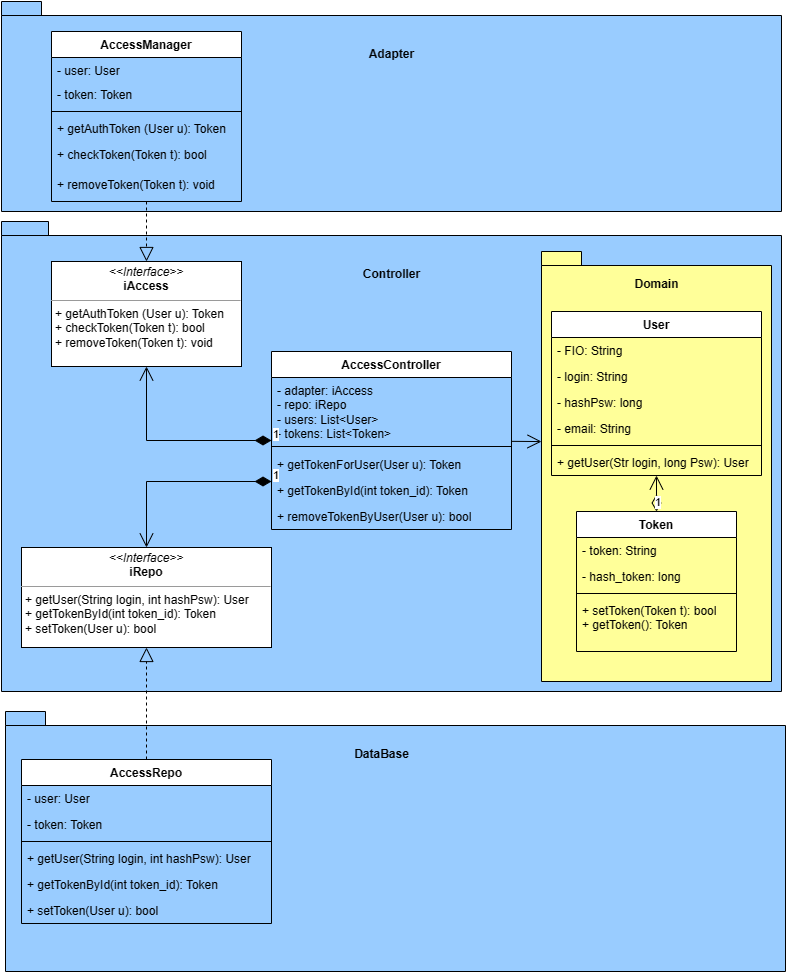

The diagram above was exported from draw.io. Its source (the exported page's mxGraphModel, read from the mxfile embedded in the PNG):
<mxGraphModel dx="1112" dy="481" grid="1" gridSize="10" guides="1" tooltips="1" connect="1" arrows="1" fold="1" page="1" pageScale="1" pageWidth="827" pageHeight="1169" math="0" shadow="0">
  <root>
    <mxCell id="WIyWlLk6GJQsqaUBKTNV-0" />
    <mxCell id="WIyWlLk6GJQsqaUBKTNV-1" parent="WIyWlLk6GJQsqaUBKTNV-0" />
    <mxCell id="Q1fUVDtMNxo-blaXMV8N-1" value="" style="shape=folder;fontStyle=1;spacingTop=10;tabWidth=40;tabHeight=14;tabPosition=left;html=1;whiteSpace=wrap;fillColor=#99CCFF;" vertex="1" parent="WIyWlLk6GJQsqaUBKTNV-1">
      <mxGeometry x="20" y="10" width="780" height="210" as="geometry" />
    </mxCell>
    <mxCell id="Q1fUVDtMNxo-blaXMV8N-2" value="AccessManager" style="swimlane;fontStyle=1;align=center;verticalAlign=top;childLayout=stackLayout;horizontal=1;startSize=26;horizontalStack=0;resizeParent=1;resizeParentMax=0;resizeLast=0;collapsible=1;marginBottom=0;whiteSpace=wrap;html=1;" vertex="1" parent="WIyWlLk6GJQsqaUBKTNV-1">
      <mxGeometry x="70" y="40" width="190" height="170" as="geometry" />
    </mxCell>
    <mxCell id="Q1fUVDtMNxo-blaXMV8N-3" value="- user: User" style="text;strokeColor=none;fillColor=none;align=left;verticalAlign=top;spacingLeft=4;spacingRight=4;overflow=hidden;rotatable=0;points=[[0,0.5],[1,0.5]];portConstraint=eastwest;whiteSpace=wrap;html=1;" vertex="1" parent="Q1fUVDtMNxo-blaXMV8N-2">
      <mxGeometry y="26" width="190" height="24" as="geometry" />
    </mxCell>
    <mxCell id="Q1fUVDtMNxo-blaXMV8N-7" value="- token: Token" style="text;strokeColor=none;fillColor=none;align=left;verticalAlign=top;spacingLeft=4;spacingRight=4;overflow=hidden;rotatable=0;points=[[0,0.5],[1,0.5]];portConstraint=eastwest;whiteSpace=wrap;html=1;" vertex="1" parent="Q1fUVDtMNxo-blaXMV8N-2">
      <mxGeometry y="50" width="190" height="26" as="geometry" />
    </mxCell>
    <mxCell id="Q1fUVDtMNxo-blaXMV8N-4" value="" style="line;strokeWidth=1;fillColor=none;align=left;verticalAlign=middle;spacingTop=-1;spacingLeft=3;spacingRight=3;rotatable=0;labelPosition=right;points=[];portConstraint=eastwest;strokeColor=inherit;" vertex="1" parent="Q1fUVDtMNxo-blaXMV8N-2">
      <mxGeometry y="76" width="190" height="8" as="geometry" />
    </mxCell>
    <mxCell id="Q1fUVDtMNxo-blaXMV8N-5" value="+ getAuthToken (User u): Token" style="text;strokeColor=none;fillColor=none;align=left;verticalAlign=top;spacingLeft=4;spacingRight=4;overflow=hidden;rotatable=0;points=[[0,0.5],[1,0.5]];portConstraint=eastwest;whiteSpace=wrap;html=1;" vertex="1" parent="Q1fUVDtMNxo-blaXMV8N-2">
      <mxGeometry y="84" width="190" height="26" as="geometry" />
    </mxCell>
    <mxCell id="Q1fUVDtMNxo-blaXMV8N-8" value="+ checkToken(Token t): bool" style="text;strokeColor=none;fillColor=none;align=left;verticalAlign=top;spacingLeft=4;spacingRight=4;overflow=hidden;rotatable=0;points=[[0,0.5],[1,0.5]];portConstraint=eastwest;whiteSpace=wrap;html=1;" vertex="1" parent="Q1fUVDtMNxo-blaXMV8N-2">
      <mxGeometry y="110" width="190" height="30" as="geometry" />
    </mxCell>
    <mxCell id="Q1fUVDtMNxo-blaXMV8N-9" value="+ removeToken(Token t): void" style="text;strokeColor=none;fillColor=none;align=left;verticalAlign=top;spacingLeft=4;spacingRight=4;overflow=hidden;rotatable=0;points=[[0,0.5],[1,0.5]];portConstraint=eastwest;whiteSpace=wrap;html=1;" vertex="1" parent="Q1fUVDtMNxo-blaXMV8N-2">
      <mxGeometry y="140" width="190" height="30" as="geometry" />
    </mxCell>
    <mxCell id="Q1fUVDtMNxo-blaXMV8N-6" value="" style="shape=folder;fontStyle=1;spacingTop=10;tabWidth=40;tabHeight=14;tabPosition=left;html=1;whiteSpace=wrap;fillColor=#99CCFF;" vertex="1" parent="WIyWlLk6GJQsqaUBKTNV-1">
      <mxGeometry x="20" y="230" width="780" height="470" as="geometry" />
    </mxCell>
    <mxCell id="Q1fUVDtMNxo-blaXMV8N-10" value="AccessController" style="swimlane;fontStyle=1;align=center;verticalAlign=top;childLayout=stackLayout;horizontal=1;startSize=26;horizontalStack=0;resizeParent=1;resizeParentMax=0;resizeLast=0;collapsible=1;marginBottom=0;whiteSpace=wrap;html=1;" vertex="1" parent="WIyWlLk6GJQsqaUBKTNV-1">
      <mxGeometry x="290" y="360" width="240" height="178" as="geometry">
        <mxRectangle x="170" y="270" width="100" height="30" as="alternateBounds" />
      </mxGeometry>
    </mxCell>
    <mxCell id="Q1fUVDtMNxo-blaXMV8N-11" value="- adapter: iAccess&lt;br&gt;- repo: iRepo&lt;br&gt;- users: List&amp;lt;User&amp;gt;&lt;br&gt;- tokens: List&amp;lt;Token&amp;gt;" style="text;strokeColor=none;fillColor=none;align=left;verticalAlign=top;spacingLeft=4;spacingRight=4;overflow=hidden;rotatable=0;points=[[0,0.5],[1,0.5]];portConstraint=eastwest;whiteSpace=wrap;html=1;" vertex="1" parent="Q1fUVDtMNxo-blaXMV8N-10">
      <mxGeometry y="26" width="240" height="64" as="geometry" />
    </mxCell>
    <mxCell id="Q1fUVDtMNxo-blaXMV8N-12" value="" style="line;strokeWidth=1;fillColor=none;align=left;verticalAlign=middle;spacingTop=-1;spacingLeft=3;spacingRight=3;rotatable=0;labelPosition=right;points=[];portConstraint=eastwest;strokeColor=inherit;" vertex="1" parent="Q1fUVDtMNxo-blaXMV8N-10">
      <mxGeometry y="90" width="240" height="10" as="geometry" />
    </mxCell>
    <mxCell id="Q1fUVDtMNxo-blaXMV8N-13" value="+ getTokenForUser(User u): Token&lt;br&gt;" style="text;strokeColor=none;fillColor=none;align=left;verticalAlign=top;spacingLeft=4;spacingRight=4;overflow=hidden;rotatable=0;points=[[0,0.5],[1,0.5]];portConstraint=eastwest;whiteSpace=wrap;html=1;" vertex="1" parent="Q1fUVDtMNxo-blaXMV8N-10">
      <mxGeometry y="100" width="240" height="26" as="geometry" />
    </mxCell>
    <mxCell id="Q1fUVDtMNxo-blaXMV8N-16" value="+ getTokenById(int token_id): Token&lt;br&gt;" style="text;strokeColor=none;fillColor=none;align=left;verticalAlign=top;spacingLeft=4;spacingRight=4;overflow=hidden;rotatable=0;points=[[0,0.5],[1,0.5]];portConstraint=eastwest;whiteSpace=wrap;html=1;" vertex="1" parent="Q1fUVDtMNxo-blaXMV8N-10">
      <mxGeometry y="126" width="240" height="26" as="geometry" />
    </mxCell>
    <mxCell id="Q1fUVDtMNxo-blaXMV8N-17" value="+ removeTokenByUser(User u): bool" style="text;strokeColor=none;fillColor=none;align=left;verticalAlign=top;spacingLeft=4;spacingRight=4;overflow=hidden;rotatable=0;points=[[0,0.5],[1,0.5]];portConstraint=eastwest;whiteSpace=wrap;html=1;" vertex="1" parent="Q1fUVDtMNxo-blaXMV8N-10">
      <mxGeometry y="152" width="240" height="26" as="geometry" />
    </mxCell>
    <mxCell id="Q1fUVDtMNxo-blaXMV8N-15" value="&lt;p style=&quot;margin:0px;margin-top:4px;text-align:center;&quot;&gt;&lt;i&gt;&amp;lt;&amp;lt;Interface&amp;gt;&amp;gt;&lt;/i&gt;&lt;br&gt;&lt;b&gt;iAccess&lt;/b&gt;&lt;/p&gt;&lt;hr size=&quot;1&quot;&gt;&lt;p style=&quot;margin:0px;margin-left:4px;&quot;&gt;+ getAuthToken (User u): Token&lt;br&gt;+ checkToken(Token t): bool&lt;br&gt;&lt;/p&gt;&lt;p style=&quot;margin:0px;margin-left:4px;&quot;&gt;+ removeToken(Token t): void&lt;br&gt;&lt;/p&gt;" style="verticalAlign=top;align=left;overflow=fill;fontSize=12;fontFamily=Helvetica;html=1;whiteSpace=wrap;" vertex="1" parent="WIyWlLk6GJQsqaUBKTNV-1">
      <mxGeometry x="70" y="270" width="190" height="105" as="geometry" />
    </mxCell>
    <mxCell id="Q1fUVDtMNxo-blaXMV8N-18" value="&lt;p style=&quot;margin:0px;margin-top:4px;text-align:center;&quot;&gt;&lt;i&gt;&amp;lt;&amp;lt;Interface&amp;gt;&amp;gt;&lt;/i&gt;&lt;br&gt;&lt;b&gt;iRepo&lt;/b&gt;&lt;/p&gt;&lt;hr size=&quot;1&quot;&gt;&lt;p style=&quot;margin:0px;margin-left:4px;&quot;&gt;+ getUser(String login, int hashPsw): User&lt;br&gt;+ getTokenById(int token_id): Token&lt;/p&gt;&lt;p style=&quot;margin:0px;margin-left:4px;&quot;&gt;+ setToken(User u): bool&lt;/p&gt;" style="verticalAlign=top;align=left;overflow=fill;fontSize=12;fontFamily=Helvetica;html=1;whiteSpace=wrap;" vertex="1" parent="WIyWlLk6GJQsqaUBKTNV-1">
      <mxGeometry x="40" y="556" width="250" height="100" as="geometry" />
    </mxCell>
    <mxCell id="Q1fUVDtMNxo-blaXMV8N-22" value="" style="endArrow=block;dashed=1;endFill=0;endSize=12;html=1;rounded=0;" edge="1" parent="WIyWlLk6GJQsqaUBKTNV-1" source="Q1fUVDtMNxo-blaXMV8N-9" target="Q1fUVDtMNxo-blaXMV8N-15">
      <mxGeometry width="160" relative="1" as="geometry">
        <mxPoint x="330" y="210" as="sourcePoint" />
        <mxPoint x="490" y="210" as="targetPoint" />
      </mxGeometry>
    </mxCell>
    <mxCell id="Q1fUVDtMNxo-blaXMV8N-23" value="" style="shape=folder;fontStyle=1;spacingTop=10;tabWidth=40;tabHeight=14;tabPosition=left;html=1;whiteSpace=wrap;fillColor=#99CCFF;" vertex="1" parent="WIyWlLk6GJQsqaUBKTNV-1">
      <mxGeometry x="24" y="720" width="780" height="260" as="geometry" />
    </mxCell>
    <mxCell id="Q1fUVDtMNxo-blaXMV8N-24" value="AccessRepo" style="swimlane;fontStyle=1;align=center;verticalAlign=top;childLayout=stackLayout;horizontal=1;startSize=26;horizontalStack=0;resizeParent=1;resizeParentMax=0;resizeLast=0;collapsible=1;marginBottom=0;whiteSpace=wrap;html=1;" vertex="1" parent="WIyWlLk6GJQsqaUBKTNV-1">
      <mxGeometry x="40" y="768" width="250" height="164" as="geometry" />
    </mxCell>
    <mxCell id="Q1fUVDtMNxo-blaXMV8N-25" value="- user: User" style="text;strokeColor=none;fillColor=none;align=left;verticalAlign=top;spacingLeft=4;spacingRight=4;overflow=hidden;rotatable=0;points=[[0,0.5],[1,0.5]];portConstraint=eastwest;whiteSpace=wrap;html=1;" vertex="1" parent="Q1fUVDtMNxo-blaXMV8N-24">
      <mxGeometry y="26" width="250" height="26" as="geometry" />
    </mxCell>
    <mxCell id="Q1fUVDtMNxo-blaXMV8N-28" value="- token: Token" style="text;strokeColor=none;fillColor=none;align=left;verticalAlign=top;spacingLeft=4;spacingRight=4;overflow=hidden;rotatable=0;points=[[0,0.5],[1,0.5]];portConstraint=eastwest;whiteSpace=wrap;html=1;" vertex="1" parent="Q1fUVDtMNxo-blaXMV8N-24">
      <mxGeometry y="52" width="250" height="26" as="geometry" />
    </mxCell>
    <mxCell id="Q1fUVDtMNxo-blaXMV8N-26" value="" style="line;strokeWidth=1;fillColor=none;align=left;verticalAlign=middle;spacingTop=-1;spacingLeft=3;spacingRight=3;rotatable=0;labelPosition=right;points=[];portConstraint=eastwest;strokeColor=inherit;" vertex="1" parent="Q1fUVDtMNxo-blaXMV8N-24">
      <mxGeometry y="78" width="250" height="8" as="geometry" />
    </mxCell>
    <mxCell id="Q1fUVDtMNxo-blaXMV8N-27" value="+ getUser(String login, int hashPsw): User" style="text;strokeColor=none;fillColor=none;align=left;verticalAlign=top;spacingLeft=4;spacingRight=4;overflow=hidden;rotatable=0;points=[[0,0.5],[1,0.5]];portConstraint=eastwest;whiteSpace=wrap;html=1;" vertex="1" parent="Q1fUVDtMNxo-blaXMV8N-24">
      <mxGeometry y="86" width="250" height="26" as="geometry" />
    </mxCell>
    <mxCell id="Q1fUVDtMNxo-blaXMV8N-29" value="+ getTokenById(int token_id): Token" style="text;strokeColor=none;fillColor=none;align=left;verticalAlign=top;spacingLeft=4;spacingRight=4;overflow=hidden;rotatable=0;points=[[0,0.5],[1,0.5]];portConstraint=eastwest;whiteSpace=wrap;html=1;" vertex="1" parent="Q1fUVDtMNxo-blaXMV8N-24">
      <mxGeometry y="112" width="250" height="26" as="geometry" />
    </mxCell>
    <mxCell id="Q1fUVDtMNxo-blaXMV8N-30" value="+ setToken(User u): bool" style="text;strokeColor=none;fillColor=none;align=left;verticalAlign=top;spacingLeft=4;spacingRight=4;overflow=hidden;rotatable=0;points=[[0,0.5],[1,0.5]];portConstraint=eastwest;whiteSpace=wrap;html=1;" vertex="1" parent="Q1fUVDtMNxo-blaXMV8N-24">
      <mxGeometry y="138" width="250" height="26" as="geometry" />
    </mxCell>
    <mxCell id="Q1fUVDtMNxo-blaXMV8N-31" value="" style="endArrow=block;dashed=1;endFill=0;endSize=12;html=1;rounded=0;" edge="1" parent="WIyWlLk6GJQsqaUBKTNV-1" source="Q1fUVDtMNxo-blaXMV8N-24" target="Q1fUVDtMNxo-blaXMV8N-18">
      <mxGeometry width="160" relative="1" as="geometry">
        <mxPoint x="380" y="730" as="sourcePoint" />
        <mxPoint x="540" y="730" as="targetPoint" />
      </mxGeometry>
    </mxCell>
    <mxCell id="Q1fUVDtMNxo-blaXMV8N-33" value="1" style="endArrow=open;html=1;endSize=12;startArrow=diamondThin;startSize=14;startFill=1;edgeStyle=orthogonalEdgeStyle;align=left;verticalAlign=bottom;rounded=0;" edge="1" parent="WIyWlLk6GJQsqaUBKTNV-1" source="Q1fUVDtMNxo-blaXMV8N-10" target="Q1fUVDtMNxo-blaXMV8N-18">
      <mxGeometry x="-1" y="3" relative="1" as="geometry">
        <mxPoint x="380" y="460" as="sourcePoint" />
        <mxPoint x="540" y="460" as="targetPoint" />
        <Array as="points">
          <mxPoint x="165" y="490" />
        </Array>
      </mxGeometry>
    </mxCell>
    <mxCell id="Q1fUVDtMNxo-blaXMV8N-32" value="1" style="endArrow=open;html=1;endSize=12;startArrow=diamondThin;startSize=14;startFill=1;edgeStyle=orthogonalEdgeStyle;align=left;verticalAlign=bottom;rounded=0;" edge="1" parent="WIyWlLk6GJQsqaUBKTNV-1" source="Q1fUVDtMNxo-blaXMV8N-10" target="Q1fUVDtMNxo-blaXMV8N-15">
      <mxGeometry x="-1" y="3" relative="1" as="geometry">
        <mxPoint x="340" y="357.5" as="sourcePoint" />
        <mxPoint x="500" y="357.5" as="targetPoint" />
        <Array as="points">
          <mxPoint x="165" y="449" />
        </Array>
      </mxGeometry>
    </mxCell>
    <mxCell id="Q1fUVDtMNxo-blaXMV8N-34" value="" style="shape=folder;fontStyle=1;spacingTop=10;tabWidth=40;tabHeight=14;tabPosition=left;html=1;whiteSpace=wrap;fillColor=#FFFF99;" vertex="1" parent="WIyWlLk6GJQsqaUBKTNV-1">
      <mxGeometry x="560" y="260" width="230" height="430" as="geometry" />
    </mxCell>
    <mxCell id="Q1fUVDtMNxo-blaXMV8N-35" value="User" style="swimlane;fontStyle=1;align=center;verticalAlign=top;childLayout=stackLayout;horizontal=1;startSize=26;horizontalStack=0;resizeParent=1;resizeParentMax=0;resizeLast=0;collapsible=1;marginBottom=0;whiteSpace=wrap;html=1;" vertex="1" parent="WIyWlLk6GJQsqaUBKTNV-1">
      <mxGeometry x="570" y="320" width="210" height="164" as="geometry" />
    </mxCell>
    <mxCell id="Q1fUVDtMNxo-blaXMV8N-36" value="- FIO: String" style="text;strokeColor=none;fillColor=none;align=left;verticalAlign=top;spacingLeft=4;spacingRight=4;overflow=hidden;rotatable=0;points=[[0,0.5],[1,0.5]];portConstraint=eastwest;whiteSpace=wrap;html=1;" vertex="1" parent="Q1fUVDtMNxo-blaXMV8N-35">
      <mxGeometry y="26" width="210" height="26" as="geometry" />
    </mxCell>
    <mxCell id="Q1fUVDtMNxo-blaXMV8N-43" value="- login: String" style="text;strokeColor=none;fillColor=none;align=left;verticalAlign=top;spacingLeft=4;spacingRight=4;overflow=hidden;rotatable=0;points=[[0,0.5],[1,0.5]];portConstraint=eastwest;whiteSpace=wrap;html=1;" vertex="1" parent="Q1fUVDtMNxo-blaXMV8N-35">
      <mxGeometry y="52" width="210" height="26" as="geometry" />
    </mxCell>
    <mxCell id="Q1fUVDtMNxo-blaXMV8N-45" value="- hashPsw: long" style="text;strokeColor=none;fillColor=none;align=left;verticalAlign=top;spacingLeft=4;spacingRight=4;overflow=hidden;rotatable=0;points=[[0,0.5],[1,0.5]];portConstraint=eastwest;whiteSpace=wrap;html=1;" vertex="1" parent="Q1fUVDtMNxo-blaXMV8N-35">
      <mxGeometry y="78" width="210" height="26" as="geometry" />
    </mxCell>
    <mxCell id="Q1fUVDtMNxo-blaXMV8N-44" value="- email: String" style="text;strokeColor=none;fillColor=none;align=left;verticalAlign=top;spacingLeft=4;spacingRight=4;overflow=hidden;rotatable=0;points=[[0,0.5],[1,0.5]];portConstraint=eastwest;whiteSpace=wrap;html=1;" vertex="1" parent="Q1fUVDtMNxo-blaXMV8N-35">
      <mxGeometry y="104" width="210" height="26" as="geometry" />
    </mxCell>
    <mxCell id="Q1fUVDtMNxo-blaXMV8N-37" value="" style="line;strokeWidth=1;fillColor=none;align=left;verticalAlign=middle;spacingTop=-1;spacingLeft=3;spacingRight=3;rotatable=0;labelPosition=right;points=[];portConstraint=eastwest;strokeColor=inherit;" vertex="1" parent="Q1fUVDtMNxo-blaXMV8N-35">
      <mxGeometry y="130" width="210" height="8" as="geometry" />
    </mxCell>
    <mxCell id="Q1fUVDtMNxo-blaXMV8N-38" value="+ getUser(Str login, long Psw): User" style="text;strokeColor=none;fillColor=none;align=left;verticalAlign=top;spacingLeft=4;spacingRight=4;overflow=hidden;rotatable=0;points=[[0,0.5],[1,0.5]];portConstraint=eastwest;whiteSpace=wrap;html=1;" vertex="1" parent="Q1fUVDtMNxo-blaXMV8N-35">
      <mxGeometry y="138" width="210" height="26" as="geometry" />
    </mxCell>
    <mxCell id="Q1fUVDtMNxo-blaXMV8N-39" value="Token" style="swimlane;fontStyle=1;align=center;verticalAlign=top;childLayout=stackLayout;horizontal=1;startSize=26;horizontalStack=0;resizeParent=1;resizeParentMax=0;resizeLast=0;collapsible=1;marginBottom=0;whiteSpace=wrap;html=1;" vertex="1" parent="WIyWlLk6GJQsqaUBKTNV-1">
      <mxGeometry x="595" y="520" width="160" height="140" as="geometry" />
    </mxCell>
    <mxCell id="Q1fUVDtMNxo-blaXMV8N-40" value="- token: String" style="text;strokeColor=none;fillColor=none;align=left;verticalAlign=top;spacingLeft=4;spacingRight=4;overflow=hidden;rotatable=0;points=[[0,0.5],[1,0.5]];portConstraint=eastwest;whiteSpace=wrap;html=1;" vertex="1" parent="Q1fUVDtMNxo-blaXMV8N-39">
      <mxGeometry y="26" width="160" height="26" as="geometry" />
    </mxCell>
    <mxCell id="Q1fUVDtMNxo-blaXMV8N-46" value="- hash_token: long" style="text;strokeColor=none;fillColor=none;align=left;verticalAlign=top;spacingLeft=4;spacingRight=4;overflow=hidden;rotatable=0;points=[[0,0.5],[1,0.5]];portConstraint=eastwest;whiteSpace=wrap;html=1;" vertex="1" parent="Q1fUVDtMNxo-blaXMV8N-39">
      <mxGeometry y="52" width="160" height="26" as="geometry" />
    </mxCell>
    <mxCell id="Q1fUVDtMNxo-blaXMV8N-41" value="" style="line;strokeWidth=1;fillColor=none;align=left;verticalAlign=middle;spacingTop=-1;spacingLeft=3;spacingRight=3;rotatable=0;labelPosition=right;points=[];portConstraint=eastwest;strokeColor=inherit;" vertex="1" parent="Q1fUVDtMNxo-blaXMV8N-39">
      <mxGeometry y="78" width="160" height="8" as="geometry" />
    </mxCell>
    <mxCell id="Q1fUVDtMNxo-blaXMV8N-42" value="+ setToken(Token t): bool&lt;br&gt;+ getToken(): Token" style="text;strokeColor=none;fillColor=none;align=left;verticalAlign=top;spacingLeft=4;spacingRight=4;overflow=hidden;rotatable=0;points=[[0,0.5],[1,0.5]];portConstraint=eastwest;whiteSpace=wrap;html=1;" vertex="1" parent="Q1fUVDtMNxo-blaXMV8N-39">
      <mxGeometry y="86" width="160" height="54" as="geometry" />
    </mxCell>
    <mxCell id="Q1fUVDtMNxo-blaXMV8N-48" value="1" style="endArrow=open;html=1;endSize=12;startArrow=diamondThin;startSize=14;startFill=0;edgeStyle=orthogonalEdgeStyle;align=left;verticalAlign=bottom;rounded=0;" edge="1" parent="WIyWlLk6GJQsqaUBKTNV-1" source="Q1fUVDtMNxo-blaXMV8N-39" target="Q1fUVDtMNxo-blaXMV8N-35">
      <mxGeometry x="-1" y="3" relative="1" as="geometry">
        <mxPoint x="380" y="490" as="sourcePoint" />
        <mxPoint x="540" y="490" as="targetPoint" />
      </mxGeometry>
    </mxCell>
    <mxCell id="Q1fUVDtMNxo-blaXMV8N-49" value="" style="endArrow=open;endFill=1;endSize=12;html=1;rounded=0;entryX=0;entryY=0.442;entryDx=0;entryDy=0;entryPerimeter=0;" edge="1" parent="WIyWlLk6GJQsqaUBKTNV-1" source="Q1fUVDtMNxo-blaXMV8N-10" target="Q1fUVDtMNxo-blaXMV8N-34">
      <mxGeometry width="160" relative="1" as="geometry">
        <mxPoint x="380" y="450" as="sourcePoint" />
        <mxPoint x="540" y="450" as="targetPoint" />
      </mxGeometry>
    </mxCell>
    <mxCell id="Q1fUVDtMNxo-blaXMV8N-50" value="Controller" style="text;align=center;fontStyle=1;verticalAlign=middle;spacingLeft=3;spacingRight=3;strokeColor=none;rotatable=0;points=[[0,0.5],[1,0.5]];portConstraint=eastwest;html=1;" vertex="1" parent="WIyWlLk6GJQsqaUBKTNV-1">
      <mxGeometry x="370" y="270" width="80" height="26" as="geometry" />
    </mxCell>
    <mxCell id="Q1fUVDtMNxo-blaXMV8N-51" value="Adapter" style="text;align=center;fontStyle=1;verticalAlign=middle;spacingLeft=3;spacingRight=3;strokeColor=none;rotatable=0;points=[[0,0.5],[1,0.5]];portConstraint=eastwest;html=1;" vertex="1" parent="WIyWlLk6GJQsqaUBKTNV-1">
      <mxGeometry x="370" y="50" width="80" height="26" as="geometry" />
    </mxCell>
    <mxCell id="Q1fUVDtMNxo-blaXMV8N-52" value="DataBase" style="text;align=center;fontStyle=1;verticalAlign=middle;spacingLeft=3;spacingRight=3;strokeColor=none;rotatable=0;points=[[0,0.5],[1,0.5]];portConstraint=eastwest;html=1;" vertex="1" parent="WIyWlLk6GJQsqaUBKTNV-1">
      <mxGeometry x="360" y="750" width="80" height="26" as="geometry" />
    </mxCell>
    <mxCell id="Q1fUVDtMNxo-blaXMV8N-53" value="Domain" style="text;align=center;fontStyle=1;verticalAlign=middle;spacingLeft=3;spacingRight=3;strokeColor=none;rotatable=0;points=[[0,0.5],[1,0.5]];portConstraint=eastwest;html=1;" vertex="1" parent="WIyWlLk6GJQsqaUBKTNV-1">
      <mxGeometry x="635" y="280" width="80" height="26" as="geometry" />
    </mxCell>
  </root>
</mxGraphModel>